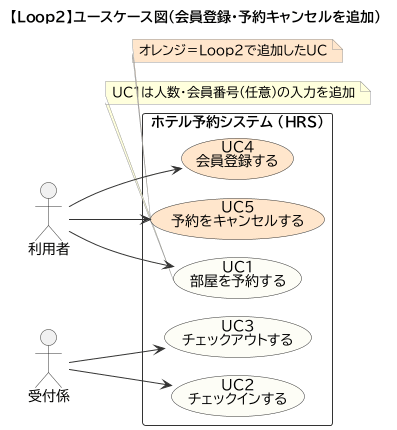

The diagram above was rendered by PlantUML. Its source (embedded in the PNG):
@startuml
!pragma layout smetana
!include _style.iuml
title 【Loop2】ユースケース図（会員登録・予約キャンセルを追加）
left to right direction

actor 利用者 as guest
actor 受付係 as clerk

rectangle "ホテル予約システム (HRS)" {
  usecase "UC1\n部屋を予約する" as UC1
  usecase "UC2\nチェックインする" as UC2
  usecase "UC3\nチェックアウトする" as UC3
  usecase "UC4\n会員登録する" as UC4 #FFE6CC
  usecase "UC5\n予約をキャンセルする" as UC5 #FFE6CC
}

guest --> UC1
clerk --> UC2
clerk --> UC3
guest --> UC4
guest --> UC5

note bottom of UC1
  UC1は人数・会員番号(任意)の入力を追加
end note
note bottom of UC5 #FFE6CC
  オレンジ＝Loop2で追加したUC
end note
@enduml